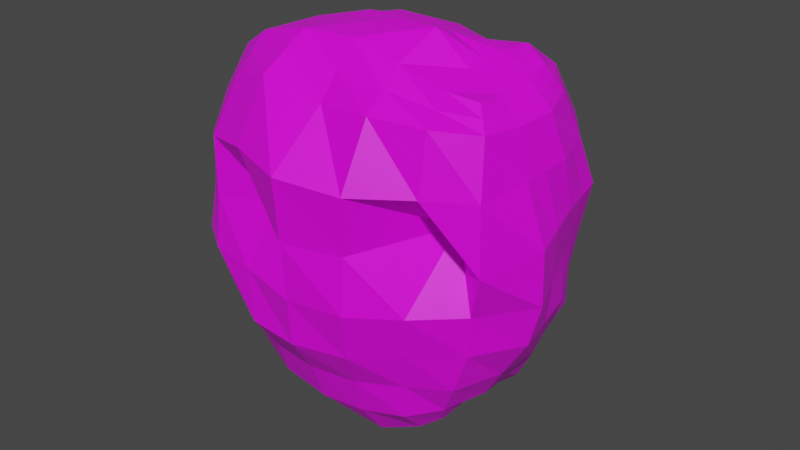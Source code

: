 # Source: CaveHead.blend  (saved by Blender 3.5.10; exported with 4.5.12 LTS)
import bpy
from mathutils import Matrix  # noqa: F401  (used for matrix-valued properties, if any)

bpy.ops.wm.read_factory_settings(use_empty=True)
scene = bpy.context.scene
scene.name = 'Scene'

# ---- collections
col_collection = bpy.data.collections.new('Collection'); scene.collection.children.link(col_collection)

# ---- images (referenced by path relative to the original .blend; pixels are not part of the script)
import os
ASSET_DIR = os.environ.get("B2B_ASSET_DIR", "")  # directory of the original .blend (textures are referenced by path, not embedded)
HERE = os.path.dirname(os.path.abspath(__file__))  # packed textures are extracted next to this script under _unpacked/

def load_image(name, relpath, width, height, colorspace="sRGB"):
    """Load a texture the original file referenced (path relative to the .blend, or extracted next to this script)."""
    p = next((c for c in (os.path.join(HERE, relpath), os.path.join(ASSET_DIR, relpath)) if relpath and os.path.exists(c)), "")
    if p:
        img = bpy.data.images.load(p, check_existing=True)
        img.name = name
    else:  # same state as the original file: an image datablock whose file is absent (Cycles renders it pink)
        img = bpy.data.images.new(name, width, height)
        img.source = "FILE"
        img.filepath = "//" + (relpath or name)
    img.colorspace_settings.name = colorspace
    return img
img_dungeons_2_texture_01_a_png = load_image('Dungeons_2_Texture_01_A.png', 'Dungeons_2_Texture_01_A.png', 1024, 1024, 'sRGB')

# ---- materials (node trees are filled in below, after node groups)
mat_material = bpy.data.materials.new('Material')
mat_material.alpha_threshold = 0.0
mat_material.use_transparent_shadow = False
mat_material.roughness = 0.5
mat_material.line_color = (0.0, 0.0, 0.0, 1.0)

# ---- material node trees
mat_material.use_nodes = True; mat_material.node_tree.nodes.clear()
_N = mat_material.node_tree.nodes; _L = mat_material.node_tree.links
n0 = _N.new('ShaderNodeOutputMaterial'); n0.name = 'Material Output'; n0.location = (300, 300)
n1 = _N.new('ShaderNodeBsdfPrincipled'); n1.name = 'Principled BSDF'; n1.location = (10, 300)
n1.distribution = 'GGX'
n1.subsurface_method = 'RANDOM_WALK_SKIN'
n1.inputs[3].default_value = 1.45
n1.inputs[27].default_value = (0.0, 0.0, 0.0, 1.0)
n1.inputs[28].default_value = 1.0
n2 = _N.new('ShaderNodeTexImage'); n2.name = 'Image Texture'; n2.location = (-346, 111)
n2.image = img_dungeons_2_texture_01_a_png
_L.new(n1.outputs[0], n0.inputs[0])
_L.new(n2.outputs[0], n1.inputs[0])
n0.is_active_output = True

# ---- world
world_world = bpy.data.worlds.new('World'); scene.world = world_world
world_world.use_nodes = True; world_world.node_tree.nodes.clear()
_N = world_world.node_tree.nodes; _L = world_world.node_tree.links
n0 = _N.new('ShaderNodeOutputWorld'); n0.name = 'World Output'; n0.location = (300, 300)
n1 = _N.new('ShaderNodeBackground'); n1.name = 'Background'; n1.location = (10, 300)
n1.inputs[0].default_value = (0.05088, 0.05088, 0.05088, 1.0)
_L.new(n1.outputs[0], n0.inputs[0])
n0.is_active_output = True
world_world.color = (0.05088, 0.05088, 0.05088)
world_world.use_sun_shadow = False
world_world.sun_shadow_jitter_overblur = 0.0

# ---- meshes
me_cube = bpy.data.meshes.new('Cube')
me_cube.from_pydata([(0.5195, 0.3732, 0.5782), (0.3743, 0.5941, -0.7646), (0.5448, -0.04358, 0.5603), (0.3171, 0.09908, -0.8882), (-0.7285, 0.3514, 0.2716), (-0.6445, 0.4073, -0.6062), (-0.698, 0.1537, 0.3033), (-0.6161, 0.1954, -0.614), (-0.6463, 0.3531, -0.625), (0.5344, 0.2457, 0.5645), (-0.7103, 0.2815, 0.2879), (0.4094, 0.4785, -0.8375), (-0.638, 0.2716, -0.6255), (0.5342, 0.08431, 0.5504), (-0.6979, 0.1922, 0.2986), (0.338, 0.2712, -0.8542), (0.06452, 0.6444, -0.8369), (0.2378, -0.09183, 0.639), (0.06913, 0.00654, -1.004), (0.2333, 0.4652, 0.5715), (0.03975, 0.4735, -0.9953), (0.2255, 0.2974, 0.6447), (0.02953, 0.2773, -1.058), (0.2348, 0.1139, 0.7166), (-0.541, 0.4837, -0.6964), (-0.6351, 0.03642, 0.5002), (-0.5507, 0.4025, -0.745), (-0.5439, 0.2858, -0.7505), (-0.5219, 0.1425, -0.7028), (-0.4987, 0.466, 0.4479), (-0.4958, 0.3347, 0.5139), (-0.545, 0.1703, 0.5279), (0.5838, 0.5929, -0.1292), (-0.721, 0.06994, -0.1934), (0.5661, -0.0891, -0.2296), (-0.7531, 0.3992, -0.1894), (0.6404, 0.3876, -0.1403), (-0.7343, 0.2867, -0.1947), (-0.723, 0.1648, -0.1936), (0.7295, 0.1178, -0.2168), (0.2405, 0.9104, -0.1324), (0.2125, -0.3752, -0.2302), (-0.5766, 0.692, -0.168), (-0.6234, -0.2324, -0.1965), (-0.7344, 0.05334, 0.1025), (0.6124, 0.4944, 0.2886), (0.6479, -0.1673, 0.2666), (-0.7678, 0.3803, 0.05836), (0.6831, 0.2829, 0.2904), (-0.7469, 0.2708, 0.04556), (-0.7273, 0.1459, 0.06978), (0.6805, 0.05307, 0.2849), (0.3014, 0.8092, 0.3224), (0.2664, -0.4216, 0.2705), (-0.5688, 0.6433, 0.182), (-0.6347, -0.1726, 0.1952), (0.5086, 0.6589, -0.5319), (0.4491, -0.02469, -0.6309), (-0.69, 0.4044, -0.4777), (0.5585, 0.4234, -0.5419), (-0.6779, 0.3025, -0.4574), (-0.6731, 0.2076, -0.4545), (0.5436, 0.1585, -0.6061), (0.1599, 0.8952, -0.5459), (0.1166, -0.2059, -0.6374), (-0.5402, 0.6226, -0.4938), (-0.559, -0.1096, -0.5501), (-0.6685, 0.1122, -0.4769), (-0.3554, 0.04842, -0.9462), (-0.1741, 0.5112, 0.5644), (-0.1801, 0.3402, 0.6397), (-0.1913, 0.1299, 0.6689), (-0.3202, 0.5728, -0.7859), (-0.2235, -0.06331, 0.6661), (-0.3306, 0.4369, -0.9133), (-0.328, 0.2486, -0.9726), (-0.2815, -0.3574, -0.217), (-0.2362, 0.866, -0.1538), (-0.2636, -0.3804, 0.2933), (-0.1929, 0.795, 0.2564), (-0.264, 0.7633, -0.5244), (-0.2718, -0.2387, -0.6112), (-0.1642, 0.03777, -1.0), (0.04082, 0.5085, 0.5967), (0.04656, 0.3225, 0.6646), (0.05141, 0.1345, 0.7081), (-0.01066, 0.9262, -0.1444), (0.05663, 0.8405, 0.2929), (-0.06642, 0.8327, -0.5306), (-0.1405, 0.6286, -0.838), (0.01524, -0.0724, 0.6816), (-0.1397, 0.4298, -0.9678), (-0.1682, 0.2672, -1.037), (-0.02477, -0.4086, -0.2348), (0.01327, -0.4875, 0.2945), (-0.07555, -0.246, -0.6304), (-0.7047, 0.09993, 0.2216), (0.5716, 0.4224, 0.4761), (0.6223, -0.1224, 0.4889), (-0.7583, 0.3686, 0.1554), (0.6352, 0.25, 0.4664), (-0.7387, 0.2693, 0.1393), (-0.7114, 0.1652, 0.1769), (0.6381, 0.05544, 0.4698), (0.2622, 0.6357, 0.483), (0.2799, -0.3035, 0.5248), (-0.5982, 0.5693, 0.3358), (-0.6258, -0.08859, 0.3613), (-0.2521, -0.2484, 0.5338), (-0.1835, 0.6989, 0.4292), (0.03391, -0.2576, 0.4959), (0.0555, 0.6855, 0.4856), (0.2289, 0.05291, -0.9479), (0.4048, 0.4356, 0.6143), (0.3892, 0.2727, 0.6267), (0.3922, 0.09978, 0.6033), (0.2616, 0.6379, -0.8008), (0.4227, -0.07189, 0.5784), (0.2604, 0.493, -0.9628), (0.2071, 0.2814, -0.9633), (0.3904, -0.2421, -0.2345), (0.4236, 0.7705, -0.1187), (0.4743, -0.2787, 0.272), (0.4824, 0.6669, 0.304), (0.3496, 0.7883, -0.5211), (0.2927, -0.1227, -0.6293), (0.4947, -0.2586, 0.5179), (0.4456, 0.5634, 0.5126), (-0.6105, 0.4403, -0.6454), (-0.6846, 0.103, 0.3917), (-0.6123, 0.3743, -0.6824), (-0.6066, 0.2793, -0.6853), (-0.5838, 0.1732, -0.6483), (-0.6646, 0.4021, 0.3394), (-0.645, 0.3075, 0.3899), (-0.6647, 0.1841, 0.4017), (-0.7256, 0.5305, -0.1708), (-0.6981, -0.08984, -0.1889), (-0.7259, 0.5058, 0.1051), (-0.7156, -0.05788, 0.1399), (-0.6327, 0.009459, -0.51), (-0.6591, 0.5027, -0.466), (-0.7154, 0.475, 0.2155), (-0.6976, 0.004735, 0.2869), (-0.4443, 0.5314, -0.7442), (-0.4734, -0.01981, 0.5982), (-0.462, 0.4392, -0.8145), (-0.4423, 0.2569, -0.8505), (-0.4921, -0.3208, -0.2041), (-0.5031, -0.2851, 0.245), (-0.4414, -0.1841, -0.5798), (-0.4398, 0.1099, -0.7937), (-0.3713, 0.4986, 0.5168), (-0.3944, 0.3556, 0.5905), (-0.4064, 0.2003, 0.6151), (-0.4263, 0.7831, -0.1641), (-0.416, 0.7417, 0.2371), (-0.4189, 0.6878, -0.5102), (-0.3932, 0.6469, 0.369), (-0.4801, -0.1718, 0.4547), (-0.7202, 0.08167, -0.3535), (0.5346, 0.6208, -0.3257), (0.5342, -0.04817, -0.4281), (-0.7334, 0.4025, -0.3347), (0.6404, 0.4062, -0.3487), (-0.7094, 0.2962, -0.325), (-0.7122, 0.1957, -0.3346), (0.6701, 0.1343, -0.4111), (0.2013, 0.9222, -0.3328), (0.1664, -0.3069, -0.4583), (-0.5569, 0.6711, -0.3455), (-0.5939, -0.182, -0.3937), (-0.2516, 0.8346, -0.3517), (-0.2664, -0.357, -0.4436), (-0.05448, -0.3696, -0.4541), (-0.04676, 0.9242, -0.3466), (0.3887, 0.8071, -0.327), (0.3466, -0.1809, -0.4379), (-0.6841, -0.04669, -0.3707), (-0.6881, 0.5212, -0.3281), (-0.4257, 0.7528, -0.3541), (-0.4559, -0.2667, -0.4101), (0.4159, 0.626, -0.6576), (0.3681, 0.03241, -0.788), (-0.6626, 0.4101, -0.5554), (0.4838, 0.4553, -0.7024), (-0.6651, 0.3378, -0.5601), (-0.6487, 0.2407, -0.5548), (0.4453, 0.2023, -0.7615), (0.1069, 0.7865, -0.7043), (0.08013, -0.1358, -0.8252), (-0.5405, 0.5561, -0.6184), (-0.5453, -0.0119, -0.6544), (-0.6272, 0.1492, -0.5636), (-0.3014, -0.1589, -0.786), (-0.3101, 0.684, -0.6943), (-0.0921, -0.1662, -0.8172), (-0.1026, 0.7332, -0.6919), (0.2569, -0.07834, -0.8104), (0.292, 0.7224, -0.6689), (-0.6285, 0.4748, -0.5658), (-0.5947, 0.07483, -0.5961), (-0.4361, 0.6005, -0.6593), (-0.4737, -0.1058, -0.734), (0.6415, 0.5661, 0.08626), (0.6431, -0.1481, -0.02222), (-0.763, 0.3917, -0.06026), (0.6857, 0.3344, 0.0724), (-0.7479, 0.2775, -0.06568), (-0.7282, 0.1491, -0.05721), (0.7414, 0.08921, 0.02749), (0.2889, 0.8842, 0.0863), (0.2262, -0.376, 0.01731), (-0.5671, 0.6856, 0.01007), (-0.615, -0.1987, 0.0005171), (-0.7238, 0.06599, -0.04157), (-0.2238, 0.8858, 0.05648), (-0.1705, -0.2975, 0.07525), (-0.008151, -0.4448, 0.02095), (0.03001, 0.9233, 0.07777), (0.4828, 0.7426, 0.09522), (0.4507, -0.01545, 0.07176), (-0.6974, -0.07672, -0.007793), (-0.7227, 0.525, -0.02915), (-0.4461, 0.7985, 0.03175), (-0.4832, -0.3021, 0.01112), (-0.7015, 0.2384, 0.292), (0.3737, 0.3748, -0.8458), (-0.6422, 0.3124, -0.6253), (0.5343, 0.165, 0.5575), (0.2302, 0.2056, 0.6807), (0.03464, 0.3754, -1.027), (-0.5473, 0.3442, -0.7478), (-0.5086, 0.2595, 0.5295), (0.685, 0.2527, -0.1785), (-0.7301, 0.2309, -0.1945), (0.6818, 0.168, 0.2876), (-0.7343, 0.2149, 0.05554), (-0.6755, 0.2551, -0.4559), (0.5694, 0.2946, -0.5857), (-0.1834, 0.2476, 0.6695), (-0.3293, 0.3428, -0.943), (0.04899, 0.2285, 0.6864), (-0.1539, 0.3485, -1.002), (0.6366, 0.1527, 0.4681), (-0.7253, 0.2193, 0.15), (0.3907, 0.1862, 0.615), (0.2338, 0.3872, -0.963), (-0.6095, 0.3268, -0.6839), (-0.651, 0.2503, 0.4), (-0.4522, 0.3481, -0.8325), (-0.3943, 0.2774, 0.6077), (-0.7103, 0.246, -0.3298), (0.6553, 0.2702, -0.3799), (0.4645, 0.3288, -0.732), (-0.6569, 0.2892, -0.5575), (-0.7352, 0.2184, -0.06525), (0.7136, 0.2118, 0.04994), (-0.7244, 0.3223, 0.2803), (0.3919, 0.5363, -0.801), (-0.6441, 0.3815, -0.6198), (0.527, 0.3094, 0.5713), (0.2294, 0.3813, 0.6081), (0.05213, 0.5589, -0.9161), (-0.5458, 0.4431, -0.7207), (-0.4954, 0.4021, 0.4821), (0.6121, 0.4902, -0.1347), (-0.7454, 0.3418, -0.1933), (0.6478, 0.3886, 0.2895), (-0.7607, 0.325, 0.04631), (-0.6839, 0.3534, -0.4677), (0.5371, 0.5364, -0.5294), (-0.1877, 0.4333, 0.6273), (-0.3254, 0.5049, -0.8496), (0.04369, 0.4155, 0.6306), (-0.1401, 0.5292, -0.9029), (0.6034, 0.3362, 0.4712), (-0.7542, 0.3174, 0.1415), (0.397, 0.3541, 0.6205), (0.261, 0.5654, -0.8818), (-0.611, 0.4069, -0.6667), (-0.6487, 0.358, 0.3706), (-0.4532, 0.4853, -0.7793), (-0.3966, 0.4229, 0.5388), (-0.7221, 0.3492, -0.3299), (0.5875, 0.5135, -0.3372), (0.4498, 0.5407, -0.68), (-0.6639, 0.379, -0.5625), (-0.7559, 0.3337, -0.06853), (0.6636, 0.4502, 0.07933), (-0.5529, 0.1578, -0.6756), (-0.5961, 0.4343, 0.3899), (-0.5798, 0.3193, 0.4477), (-0.6242, 0.1777, 0.4605), (-0.6775, 0.6072, -0.1643), (-0.6602, 0.5713, 0.1374), (-0.6245, 0.561, -0.4837), (-0.6675, 0.5269, 0.2666), (-0.5753, 0.4616, -0.6737), (-0.6631, 0.06544, 0.4498), (-0.5815, 0.3884, -0.7137), (-0.5752, 0.2825, -0.7179), (-0.6607, -0.1611, -0.1927), (-0.6752, -0.1152, 0.1676), (-0.5959, -0.05008, -0.53), (-0.6617, -0.04193, 0.3241), (-0.639, -0.1143, -0.3822), (-0.6453, 0.591, -0.3354), (-0.57, 0.03147, -0.6252), (-0.5939, 0.5147, -0.5879), (-0.6562, -0.1377, -0.003638), (-0.6601, 0.6002, -0.01125), (-0.5922, 0.2523, 0.4608), (-0.5784, 0.3355, -0.7158), (-0.5822, 0.3801, 0.4233), (-0.5784, 0.425, -0.6937), (-0.7019, 0.1318, 0.2683), (0.5456, 0.3978, 0.5271), (0.5835, -0.08301, 0.5246), (-0.741, 0.3588, 0.2263), (0.5848, 0.2478, 0.5154), (-0.7275, 0.272, 0.2186), (-0.7058, 0.1797, 0.2431), (0.5861, 0.06987, 0.5101), (0.2478, 0.5504, 0.5272), (0.2588, -0.1977, 0.5819), (-0.5266, 0.5241, 0.3998), (-0.6304, -0.02608, 0.4308), (-0.2378, -0.1558, 0.5999), (-0.1714, 0.5969, 0.5025), (0.02458, -0.165, 0.5887), (0.04816, 0.597, 0.5411), (0.4587, -0.1652, 0.5482), (0.4252, 0.4995, 0.5634), (-0.6903, 0.4404, 0.2908), (-0.6943, 0.0496, 0.3432), (-0.3737, 0.5753, 0.467), (-0.4767, -0.0958, 0.5264), (0.5855, 0.1589, 0.5128), (-0.715, 0.2271, 0.2262), (0.5652, 0.3228, 0.5213), (-0.7418, 0.3168, 0.22), (-0.6624, 0.01176, 0.387), (-0.6341, 0.4842, 0.3442), (-0.63, 0.4232, -0.6241), (-0.6939, 0.1342, 0.3398), (-0.6293, 0.3637, -0.6537), (-0.6223, 0.2754, -0.6554), (-0.7117, -0.01334, -0.1926), (-0.725, -0.002269, 0.1212), (-0.6506, 0.06083, -0.4934), (-0.7011, 0.05233, 0.2543), (-0.6, 0.1843, -0.6312), (-0.7086, 0.3734, 0.3002), (-0.6859, 0.2937, 0.3387), (-0.6863, 0.1913, 0.3495), (-0.7433, 0.4616, -0.1852), (-0.7589, 0.4429, 0.0793), (-0.6795, 0.4532, -0.4635), (-0.7441, 0.4223, 0.1786), (-0.7159, 0.4588, -0.3387), (-0.7022, 0.01749, -0.3621), (-0.6498, 0.4418, -0.5574), (-0.6109, 0.112, -0.5799), (-0.7695, 0.4549, -0.04023), (-0.7109, -0.01132, -0.01939), (-0.6258, 0.3196, -0.6546), (-0.6831, 0.2446, 0.3464), (-0.6276, 0.3942, -0.6432), (-0.6966, 0.3382, 0.3256), (-0.7242, 0.3985, 0.2512), (-0.6982, 0.09255, 0.3021)], [], [(355, 14, 6, 345), (371, 345, 6, 316), (341, 258, 4, 319), (119, 15, 3, 112), (323, 13, 2, 318), (333, 113, 0, 317), (340, 261, 9, 320), (279, 259, 11, 118), (339, 226, 10, 321), (369, 258, 10, 354), (316, 6, 14, 322), (338, 229, 13, 323), (247, 227, 15, 119), (367, 226, 14, 355), (246, 230, 23, 115), (243, 231, 22, 92), (278, 262, 21, 114), (275, 263, 20, 91), (331, 83, 19, 324), (92, 22, 18, 82), (332, 117, 17, 325), (115, 23, 17, 117), (301, 27, 28, 290), (343, 291, 29, 326), (315, 264, 26, 300), (313, 232, 27, 301), (251, 233, 31, 154), (283, 265, 30, 153), (337, 145, 25, 327), (154, 31, 25, 145), (181, 148, 43, 171), (307, 294, 42, 170), (177, 120, 41, 169), (175, 86, 40, 168), (253, 234, 39, 167), (160, 33, 38, 166), (252, 235, 37, 165), (285, 266, 36, 164), (176, 121, 32, 161), (167, 39, 34, 162), (284, 267, 35, 163), (361, 348, 33, 160), (225, 149, 55, 214), (311, 295, 54, 213), (221, 122, 53, 212), (219, 87, 52, 211), (257, 236, 51, 210), (215, 44, 50, 209), (256, 237, 49, 208), (289, 268, 48, 207), (220, 123, 45, 204), (210, 51, 46, 205), (288, 269, 47, 206), (365, 349, 44, 215), (363, 350, 67, 193), (287, 270, 58, 184), (188, 62, 57, 183), (199, 124, 56, 182), (286, 271, 59, 185), (255, 238, 60, 186), (193, 67, 61, 187), (254, 239, 62, 188), (197, 88, 63, 189), (198, 125, 64, 190), (309, 296, 65, 191), (203, 150, 66, 192), (196, 95, 81, 194), (202, 157, 80, 195), (224, 156, 79, 216), (218, 94, 78, 217), (180, 155, 77, 172), (174, 93, 76, 173), (85, 71, 73, 90), (330, 90, 73, 328), (274, 272, 70, 84), (242, 240, 71, 85), (147, 75, 68, 151), (336, 152, 69, 329), (282, 273, 74, 146), (250, 241, 75, 147), (230, 242, 85, 23), (262, 274, 84, 21), (325, 17, 90, 330), (23, 85, 90, 17), (169, 41, 93, 174), (212, 53, 94, 218), (190, 64, 95, 196), (195, 80, 88, 197), (216, 79, 87, 219), (172, 77, 86, 175), (75, 92, 82, 68), (329, 69, 83, 331), (273, 275, 91, 74), (241, 243, 92, 75), (79, 109, 111, 87), (53, 105, 110, 94), (156, 158, 109, 79), (94, 110, 108, 78), (149, 159, 107, 55), (295, 297, 106, 54), (122, 126, 105, 53), (87, 111, 104, 52), (236, 244, 103, 51), (44, 96, 102, 50), (237, 245, 101, 49), (268, 276, 100, 48), (123, 127, 97, 45), (51, 103, 98, 46), (269, 277, 99, 47), (349, 351, 96, 44), (52, 104, 127, 123), (46, 98, 126, 122), (183, 57, 125, 198), (189, 63, 124, 199), (211, 52, 123, 220), (205, 46, 122, 221), (168, 40, 121, 176), (162, 34, 120, 177), (13, 115, 117, 2), (318, 2, 117, 332), (261, 278, 114, 9), (229, 246, 115, 13), (231, 247, 119, 22), (263, 279, 118, 20), (324, 19, 113, 333), (22, 119, 112, 18), (303, 305, 143, 139), (357, 359, 142, 138), (362, 358, 141, 200), (308, 304, 140, 201), (310, 303, 139, 222), (364, 357, 138, 223), (306, 302, 137, 178), (360, 356, 136, 179), (366, 248, 131, 347), (368, 280, 130, 346), (370, 353, 133, 334), (347, 131, 132, 352), (312, 249, 135, 293), (314, 281, 134, 292), (342, 299, 129, 335), (293, 135, 129, 299), (78, 108, 159, 149), (54, 106, 158, 156), (232, 250, 147, 27), (264, 282, 146, 26), (326, 29, 152, 336), (27, 147, 151, 28), (170, 42, 155, 180), (213, 54, 156, 224), (191, 65, 157, 202), (194, 81, 150, 203), (217, 78, 149, 225), (173, 76, 148, 181), (71, 154, 145, 73), (328, 73, 145, 337), (272, 283, 153, 70), (240, 251, 154, 71), (81, 173, 181, 150), (65, 170, 180, 157), (358, 360, 179, 141), (304, 306, 178, 140), (57, 162, 177, 125), (63, 168, 176, 124), (80, 172, 175, 88), (64, 169, 174, 95), (95, 174, 173, 81), (157, 180, 172, 80), (350, 361, 160, 67), (270, 284, 163, 58), (62, 167, 162, 57), (124, 176, 161, 56), (271, 285, 164, 59), (238, 252, 165, 60), (67, 160, 166, 61), (239, 253, 167, 62), (88, 175, 168, 63), (125, 177, 169, 64), (296, 307, 170, 65), (150, 181, 171, 66), (68, 194, 203, 151), (24, 191, 202, 144), (290, 308, 201, 132), (344, 362, 200, 128), (16, 189, 199, 116), (3, 183, 198, 112), (72, 195, 197, 89), (18, 190, 196, 82), (144, 202, 195, 72), (82, 196, 194, 68), (151, 203, 192, 28), (298, 309, 191, 24), (112, 198, 190, 18), (89, 197, 189, 16), (227, 254, 188, 15), (7, 193, 187, 12), (228, 255, 186, 8), (259, 286, 185, 11), (116, 199, 182, 1), (15, 188, 183, 3), (260, 287, 184, 5), (352, 363, 193, 7), (76, 217, 225, 148), (42, 213, 224, 155), (356, 364, 223, 136), (302, 310, 222, 137), (34, 205, 221, 120), (40, 211, 220, 121), (77, 216, 219, 86), (41, 212, 218, 93), (93, 218, 217, 76), (155, 224, 216, 77), (348, 365, 215, 33), (267, 288, 206, 35), (39, 210, 205, 34), (121, 220, 204, 32), (266, 289, 207, 36), (235, 256, 208, 37), (33, 215, 209, 38), (234, 257, 210, 39), (86, 219, 211, 40), (120, 221, 212, 41), (294, 311, 213, 42), (148, 225, 214, 43), (36, 207, 257, 234), (38, 209, 256, 235), (12, 187, 255, 228), (11, 185, 254, 227), (59, 164, 253, 239), (61, 166, 252, 238), (70, 153, 251, 240), (26, 146, 250, 232), (292, 134, 249, 312), (346, 130, 248, 366), (20, 118, 247, 231), (9, 114, 246, 229), (50, 102, 245, 237), (48, 100, 244, 236), (74, 91, 243, 241), (21, 84, 242, 230), (146, 74, 241, 250), (84, 70, 240, 242), (185, 59, 239, 254), (187, 61, 238, 255), (209, 50, 237, 256), (207, 48, 236, 257), (166, 38, 235, 252), (164, 36, 234, 253), (153, 30, 233, 251), (300, 26, 232, 313), (91, 20, 231, 243), (114, 21, 230, 246), (354, 10, 226, 367), (118, 11, 227, 247), (320, 9, 229, 338), (322, 14, 226, 339), (32, 204, 289, 266), (37, 208, 288, 267), (8, 186, 287, 260), (1, 182, 286, 259), (56, 161, 285, 271), (60, 165, 284, 270), (69, 152, 283, 272), (24, 144, 282, 264), (291, 133, 281, 314), (344, 128, 280, 368), (16, 116, 279, 263), (0, 113, 278, 261), (49, 101, 277, 269), (45, 97, 276, 268), (72, 89, 275, 273), (19, 83, 274, 262), (144, 72, 273, 282), (83, 69, 272, 274), (182, 56, 271, 286), (186, 60, 270, 287), (208, 49, 269, 288), (204, 45, 268, 289), (165, 37, 267, 284), (161, 32, 266, 285), (152, 29, 265, 283), (298, 24, 264, 315), (89, 16, 263, 275), (113, 19, 262, 278), (353, 4, 258, 369), (116, 1, 259, 279), (317, 0, 261, 340), (321, 10, 258, 341), (128, 298, 315, 280), (29, 291, 314, 265), (130, 300, 313, 248), (30, 292, 312, 233), (136, 223, 311, 294), (43, 214, 310, 302), (128, 200, 309, 298), (28, 192, 308, 290), (141, 179, 307, 296), (66, 171, 306, 304), (31, 293, 299, 25), (327, 25, 299, 342), (265, 314, 292, 30), (233, 312, 293, 31), (171, 43, 302, 306), (214, 55, 303, 310), (192, 66, 304, 308), (55, 107, 305, 303), (138, 142, 297, 295), (200, 141, 296, 309), (223, 138, 295, 311), (179, 136, 294, 307), (248, 313, 301, 131), (280, 315, 300, 130), (334, 133, 291, 343), (131, 301, 290, 132), (142, 334, 343, 297), (107, 327, 342, 305), (101, 321, 341, 277), (97, 317, 340, 276), (102, 322, 339, 245), (100, 320, 338, 244), (108, 328, 337, 159), (106, 326, 336, 158), (305, 342, 335, 143), (359, 370, 334, 142), (104, 324, 333, 127), (98, 318, 332, 126), (109, 329, 331, 111), (105, 325, 330, 110), (158, 336, 329, 109), (110, 330, 328, 108), (159, 337, 327, 107), (297, 343, 326, 106), (126, 332, 325, 105), (111, 331, 324, 104), (244, 338, 323, 103), (96, 316, 322, 102), (245, 339, 321, 101), (276, 340, 320, 100), (127, 333, 317, 97), (103, 323, 318, 98), (277, 341, 319, 99), (351, 371, 316, 96), (143, 335, 371, 351), (99, 319, 370, 359), (133, 353, 369, 281), (5, 344, 368, 260), (134, 354, 367, 249), (8, 346, 366, 228), (137, 222, 365, 348), (35, 206, 364, 356), (132, 201, 363, 352), (5, 184, 362, 344), (140, 178, 361, 350), (58, 163, 360, 358), (12, 347, 352, 7), (319, 4, 353, 370), (260, 368, 346, 8), (228, 366, 347, 12), (163, 35, 356, 360), (206, 47, 357, 364), (184, 58, 358, 362), (47, 99, 359, 357), (139, 143, 351, 349), (201, 140, 350, 363), (222, 139, 349, 365), (178, 137, 348, 361), (249, 367, 355, 135), (281, 369, 354, 134), (335, 129, 345, 371), (135, 355, 345, 129)])
_uv = me_cube.uv_layers.new(name='UVMap')
_uv.uv.foreach_set('vector', [0.8947, 0.09349, 0.8967, 0.09349, 0.8967, 0.1013, 0.8947, 0.1013, 0.8646, 0.1296, 0.8664, 0.1296, 0.8664, 0.1316, 0.8646, 0.1316, 0.8646, 0.03681, 0.8664, 0.03681, 0.8664, 0.04078, 0.8646, 0.04078, 0.8323, 0.09349, 0.8361, 0.09349, 0.8361, 0.1013, 0.8323, 0.1013, 0.8646, 0.09349, 0.8664, 0.09349, 0.8664, 0.1013, 0.8646, 0.1013, 0.8646, 0.06719, 0.8664, 0.06719, 0.8664, 0.07104, 0.8646, 0.07104, 0.8646, 0.075, 0.8664, 0.075, 0.8664, 0.07897, 0.8646, 0.07897, 0.8323, 0.075, 0.8361, 0.075, 0.8361, 0.07897, 0.8323, 0.07897, 0.8646, 0.02558, 0.8664, 0.02558, 0.8664, 0.03285, 0.8646, 0.03285, 0.8947, 0.075, 0.8967, 0.075, 0.8967, 0.07897, 0.8947, 0.07897, 0.8646, 0.01052, 0.8664, 0.01052, 0.8664, 0.01832, 0.8646, 0.01832, 0.8646, 0.08623, 0.8664, 0.08623, 0.8664, 0.09349, 0.8646, 0.09349, 0.8323, 0.08623, 0.8361, 0.08623, 0.8361, 0.09349, 0.8323, 0.09349, 0.8947, 0.08623, 0.8967, 0.08623, 0.8967, 0.09349, 0.8947, 0.09349, 0.8372, 0.1009, 0.8402, 0.1009, 0.8402, 0.1065, 0.8372, 0.1065, 0.8558, 0.09088, 0.8595, 0.09088, 0.8595, 0.09814, 0.8558, 0.09814, 0.8372, 0.09219, 0.8402, 0.09219, 0.8402, 0.09526, 0.8372, 0.09526, 0.8558, 0.07965, 0.8595, 0.07965, 0.8595, 0.08362, 0.8558, 0.08362, 0.8646, 0.05965, 0.8664, 0.05965, 0.8664, 0.06335, 0.8646, 0.06335, 0.8558, 0.09814, 0.8595, 0.09814, 0.8595, 0.1059, 0.8558, 0.1059, 0.8328, 0.1155, 0.8342, 0.1155, 0.8342, 0.1185, 0.8328, 0.1185, 0.8372, 0.1065, 0.8402, 0.1065, 0.8402, 0.1125, 0.8372, 0.1125, 0.8427, 0.09814, 0.8447, 0.09814, 0.8447, 0.1059, 0.8427, 0.1059, 0.8646, 0.0466, 0.8664, 0.0466, 0.8664, 0.04854, 0.8646, 0.04854, 0.8427, 0.07965, 0.8447, 0.07965, 0.8447, 0.08362, 0.8427, 0.08362, 0.8427, 0.09088, 0.8447, 0.09088, 0.8447, 0.09814, 0.8427, 0.09814, 0.8487, 0.1009, 0.8516, 0.1009, 0.8516, 0.1065, 0.8487, 0.1065, 0.8487, 0.09219, 0.8516, 0.09219, 0.8516, 0.09526, 0.8487, 0.09526, 0.8646, 0.1201, 0.8664, 0.1201, 0.8664, 0.1238, 0.8646, 0.1238, 0.8487, 0.1065, 0.8516, 0.1065, 0.8516, 0.1125, 0.8487, 0.1125, 0.8475, 0.1201, 0.8513, 0.1201, 0.8513, 0.1238, 0.8475, 0.1238, 0.8475, 0.0466, 0.8513, 0.0466, 0.8513, 0.04854, 0.8475, 0.04854, 0.8475, 0.1051, 0.8513, 0.1051, 0.8513, 0.109, 0.8475, 0.109, 0.8475, 0.05965, 0.8513, 0.05965, 0.8513, 0.06335, 0.8475, 0.06335, 0.8475, 0.08623, 0.8513, 0.08623, 0.8513, 0.09349, 0.8475, 0.09349, 0.8475, 0.01052, 0.8513, 0.01052, 0.8513, 0.01832, 0.8475, 0.01832, 0.8475, 0.02558, 0.8513, 0.02558, 0.8513, 0.03285, 0.8475, 0.03285, 0.8475, 0.075, 0.8513, 0.075, 0.8513, 0.07897, 0.8475, 0.07897, 0.8475, 0.06719, 0.8513, 0.06719, 0.8513, 0.07104, 0.8475, 0.07104, 0.8475, 0.09349, 0.8513, 0.09349, 0.8513, 0.1013, 0.8475, 0.1013, 0.8475, 0.03681, 0.8513, 0.03681, 0.8513, 0.04078, 0.8475, 0.04078, 0.8475, 0.1296, 0.8513, 0.1296, 0.8513, 0.1316, 0.8475, 0.1316, 0.8551, 0.1201, 0.8588, 0.1201, 0.8588, 0.1238, 0.8551, 0.1238, 0.8551, 0.0466, 0.8588, 0.0466, 0.8588, 0.04854, 0.8551, 0.04854, 0.01285, 0.01211, 0.01381, 0.01211, 0.01381, 0.01309, 0.01285, 0.01309, 0.8551, 0.05965, 0.8588, 0.05965, 0.8588, 0.06335, 0.8551, 0.06335, 0.8551, 0.08623, 0.8588, 0.08623, 0.8588, 0.09349, 0.8551, 0.09349, 0.8551, 0.01052, 0.8588, 0.01052, 0.8588, 0.01832, 0.8551, 0.01832, 0.8551, 0.02558, 0.8588, 0.02558, 0.8588, 0.03285, 0.8551, 0.03285, 0.8551, 0.075, 0.8588, 0.075, 0.8588, 0.07897, 0.8551, 0.07897, 0.8551, 0.06719, 0.8588, 0.06719, 0.8588, 0.07104, 0.8551, 0.07104, 0.8551, 0.09349, 0.8588, 0.09349, 0.8588, 0.1013, 0.8551, 0.1013, 0.8551, 0.03681, 0.8588, 0.03681, 0.8588, 0.04078, 0.8551, 0.04078, 0.8551, 0.1296, 0.8588, 0.1296, 0.8588, 0.1316, 0.8551, 0.1316, 0.8399, 0.1296, 0.8437, 0.1296, 0.8437, 0.1316, 0.8399, 0.1316, 0.8399, 0.03681, 0.8437, 0.03681, 0.8437, 0.04078, 0.8399, 0.04078, 0.8399, 0.09349, 0.8437, 0.09349, 0.8437, 0.1013, 0.8399, 0.1013, 0.8399, 0.06719, 0.8437, 0.06719, 0.8437, 0.07104, 0.8399, 0.07104, 0.8399, 0.075, 0.8437, 0.075, 0.8437, 0.07897, 0.8399, 0.07897, 0.8399, 0.02558, 0.8437, 0.02558, 0.8437, 0.03285, 0.8399, 0.03285, 0.8399, 0.01052, 0.8437, 0.01052, 0.8437, 0.01832, 0.8399, 0.01832, 0.8399, 0.08623, 0.8437, 0.08623, 0.8437, 0.09349, 0.8399, 0.09349, 0.8399, 0.05965, 0.8437, 0.05965, 0.8437, 0.06335, 0.8399, 0.06335, 0.252, 0.1866, 0.252, 0.1866, 0.252, 0.1867, 0.252, 0.1867, 0.8399, 0.0466, 0.8437, 0.0466, 0.8437, 0.04854, 0.8399, 0.04854, 0.8399, 0.1201, 0.8437, 0.1201, 0.8437, 0.1238, 0.8399, 0.1238, 0.2514, 0.1806, 0.2514, 0.1806, 0.2514, 0.1806, 0.2514, 0.1806, 0.8399, 0.05225, 0.8437, 0.05225, 0.8437, 0.05595, 0.8399, 0.05595, 0.8551, 0.05225, 0.8588, 0.05225, 0.8588, 0.05595, 0.8551, 0.05595, 0.01285, 0.01403, 0.01381, 0.01403, 0.01381, 0.01498, 0.01285, 0.01498, 0.8475, 0.05225, 0.8513, 0.05225, 0.8513, 0.05595, 0.8475, 0.05595, 0.3087, 0.3849, 0.3095, 0.3849, 0.3095, 0.3857, 0.3087, 0.3857, 0.843, 0.1065, 0.8459, 0.1065, 0.8459, 0.1125, 0.843, 0.1125, 0.8346, 0.1228, 0.8351, 0.1228, 0.8351, 0.1238, 0.8346, 0.1238, 0.843, 0.09219, 0.8459, 0.09219, 0.8459, 0.09526, 0.843, 0.09526, 0.843, 0.1009, 0.8459, 0.1009, 0.8459, 0.1065, 0.843, 0.1065, 0.8484, 0.09814, 0.8521, 0.09814, 0.8521, 0.1059, 0.8484, 0.1059, 0.8328, 0.07459, 0.8342, 0.07459, 0.8342, 0.07745, 0.8328, 0.07745, 0.8484, 0.07965, 0.8521, 0.07965, 0.8521, 0.08362, 0.8484, 0.08362, 0.8484, 0.09088, 0.8521, 0.09088, 0.8521, 0.09814, 0.8484, 0.09814, 0.8402, 0.1009, 0.843, 0.1009, 0.843, 0.1065, 0.8402, 0.1065, 0.8402, 0.09219, 0.843, 0.09219, 0.843, 0.09526, 0.8402, 0.09526, 0.8346, 0.1219, 0.8351, 0.1219, 0.8351, 0.1228, 0.8346, 0.1228, 0.8402, 0.1065, 0.843, 0.1065, 0.843, 0.1125, 0.8402, 0.1125, 0.8475, 0.109, 0.8513, 0.109, 0.8513, 0.1127, 0.8475, 0.1127, 0.8551, 0.109, 0.8588, 0.109, 0.8588, 0.1127, 0.8551, 0.1127, 0.252, 0.1867, 0.252, 0.1867, 0.252, 0.1868, 0.252, 0.1868, 0.8399, 0.05595, 0.8437, 0.05595, 0.8437, 0.05965, 0.8399, 0.05965, 0.8551, 0.05595, 0.8588, 0.05595, 0.8588, 0.05965, 0.8551, 0.05965, 0.8475, 0.05595, 0.8513, 0.05595, 0.8513, 0.05965, 0.8475, 0.05965, 0.3105, 0.3812, 0.3127, 0.3812, 0.3127, 0.3858, 0.3105, 0.3858, 0.8328, 0.07745, 0.8342, 0.07745, 0.8342, 0.08032, 0.8328, 0.08032, 0.8521, 0.07965, 0.8558, 0.07965, 0.8558, 0.08362, 0.8521, 0.08362, 0.8521, 0.09088, 0.8558, 0.09088, 0.8558, 0.09814, 0.8521, 0.09814, 0.8588, 0.05595, 0.8627, 0.05595, 0.8627, 0.05965, 0.8588, 0.05965, 0.8588, 0.109, 0.8627, 0.109, 0.8627, 0.1127, 0.8588, 0.1127, 0.8284, 0.07459, 0.8314, 0.07459, 0.8314, 0.07745, 0.8284, 0.07745, 0.8588, 0.1127, 0.8627, 0.1127, 0.8627, 0.1164, 0.8588, 0.1164, 0.8588, 0.1201, 0.8627, 0.1201, 0.8627, 0.1238, 0.8588, 0.1238, 0.8588, 0.0466, 0.8627, 0.0466, 0.8627, 0.04854, 0.8588, 0.04854, 0.8588, 0.1051, 0.8627, 0.1051, 0.8627, 0.109, 0.8588, 0.109, 0.8588, 0.05965, 0.8627, 0.05965, 0.8627, 0.06335, 0.8588, 0.06335, 0.8588, 0.08623, 0.8627, 0.08623, 0.8627, 0.09349, 0.8588, 0.09349, 0.8588, 0.01052, 0.8627, 0.01052, 0.8627, 0.01832, 0.8588, 0.01832, 0.8588, 0.02558, 0.8627, 0.02558, 0.8627, 0.03285, 0.8588, 0.03285, 0.8588, 0.075, 0.8627, 0.075, 0.8627, 0.07897, 0.8588, 0.07897, 0.8588, 0.06719, 0.8627, 0.06719, 0.8627, 0.07104, 0.8588, 0.07104, 0.8588, 0.09349, 0.8627, 0.09349, 0.8627, 0.1013, 0.8588, 0.1013, 0.8588, 0.03681, 0.8627, 0.03681, 0.8627, 0.04078, 0.8588, 0.04078, 0.8588, 0.1296, 0.8627, 0.1296, 0.8627, 0.1316, 0.8588, 0.1316, 0.8588, 0.06335, 0.8627, 0.06335, 0.8627, 0.06719, 0.8588, 0.06719, 0.8588, 0.1013, 0.8627, 0.1013, 0.8627, 0.1051, 0.8588, 0.1051, 0.252, 0.1865, 0.252, 0.1865, 0.252, 0.1866, 0.252, 0.1866, 0.8399, 0.06335, 0.8437, 0.06335, 0.8437, 0.06719, 0.8399, 0.06719, 0.8551, 0.06335, 0.8588, 0.06335, 0.8588, 0.06719, 0.8551, 0.06719, 0.01285, 0.01113, 0.01381, 0.01113, 0.01381, 0.01211, 0.01285, 0.01211, 0.8475, 0.06335, 0.8513, 0.06335, 0.8513, 0.06719, 0.8475, 0.06719, 0.8475, 0.1013, 0.8513, 0.1013, 0.8513, 0.1051, 0.8475, 0.1051, 0.8664, 0.09349, 0.8702, 0.09349, 0.8702, 0.1013, 0.8664, 0.1013, 0.8646, 0.1013, 0.8664, 0.1013, 0.8664, 0.1051, 0.8646, 0.1051, 0.8664, 0.075, 0.8702, 0.075, 0.8702, 0.07897, 0.8664, 0.07897, 0.8664, 0.08623, 0.8702, 0.08623, 0.8702, 0.09349, 0.8664, 0.09349, 0.8595, 0.09088, 0.8323, 0.08623, 0.8323, 0.09349, 0.8595, 0.09814, 0.8595, 0.07965, 0.8323, 0.075, 0.8323, 0.07897, 0.8595, 0.08362, 0.8646, 0.06335, 0.8664, 0.06335, 0.8664, 0.06719, 0.8646, 0.06719, 0.8595, 0.09814, 0.8323, 0.09349, 0.8323, 0.1013, 0.8595, 0.1059, 0.8588, 0.1257, 0.8627, 0.1257, 0.8627, 0.1277, 0.8588, 0.1277, 0.8588, 0.04272, 0.8627, 0.04272, 0.8627, 0.04466, 0.8588, 0.04466, 0.8399, 0.04272, 0.8437, 0.04272, 0.8437, 0.04466, 0.8399, 0.04466, 0.8399, 0.1257, 0.8437, 0.1257, 0.8437, 0.1277, 0.8399, 0.1277, 0.8551, 0.1257, 0.8588, 0.1257, 0.8588, 0.1277, 0.8551, 0.1277, 0.8551, 0.04272, 0.8588, 0.04272, 0.8588, 0.04466, 0.8551, 0.04466, 0.8475, 0.1257, 0.8513, 0.1257, 0.8513, 0.1277, 0.8475, 0.1277, 0.8475, 0.04272, 0.8513, 0.04272, 0.8513, 0.04466, 0.8475, 0.04466, 0.8388, 0.09088, 0.8408, 0.09088, 0.8408, 0.09814, 0.8388, 0.09814, 0.8388, 0.07965, 0.8408, 0.07965, 0.8408, 0.08362, 0.8388, 0.08362, 0.8646, 0.04272, 0.8664, 0.04272, 0.8664, 0.04466, 0.8646, 0.04466, 0.8388, 0.09814, 0.8408, 0.09814, 0.8408, 0.1059, 0.8388, 0.1059, 0.8908, 0.08623, 0.8928, 0.08623, 0.8928, 0.09349, 0.8908, 0.09349, 0.8908, 0.075, 0.8928, 0.075, 0.8928, 0.07897, 0.8908, 0.07897, 0.8646, 0.1257, 0.8664, 0.1257, 0.8664, 0.1277, 0.8646, 0.1277, 0.8908, 0.09349, 0.8928, 0.09349, 0.8928, 0.1013, 0.8908, 0.1013, 0.8588, 0.1164, 0.8627, 0.1164, 0.8627, 0.1201, 0.8588, 0.1201, 0.8284, 0.07172, 0.8314, 0.07172, 0.8314, 0.07459, 0.8284, 0.07459, 0.8447, 0.09088, 0.8484, 0.09088, 0.8484, 0.09814, 0.8447, 0.09814, 0.8447, 0.07965, 0.8484, 0.07965, 0.8484, 0.08362, 0.8447, 0.08362, 0.8328, 0.07172, 0.8342, 0.07172, 0.8342, 0.07459, 0.8328, 0.07459, 0.8447, 0.09814, 0.8484, 0.09814, 0.8484, 0.1059, 0.8447, 0.1059, 0.8475, 0.04854, 0.8513, 0.04854, 0.8513, 0.05225, 0.8475, 0.05225, 0.8551, 0.04854, 0.8588, 0.04854, 0.8588, 0.05225, 0.8551, 0.05225, 0.8399, 0.04854, 0.8437, 0.04854, 0.8437, 0.05225, 0.8399, 0.05225, 0.252, 0.1868, 0.252, 0.1868, 0.252, 0.1869, 0.252, 0.1869, 0.01285, 0.01498, 0.01381, 0.01498, 0.01381, 0.01592, 0.01285, 0.01592, 0.8475, 0.1164, 0.8513, 0.1164, 0.8513, 0.1201, 0.8475, 0.1201, 0.8459, 0.1065, 0.8487, 0.1065, 0.8487, 0.1125, 0.8459, 0.1125, 0.8453, 0.1212, 0.846, 0.1212, 0.846, 0.1224, 0.8453, 0.1224, 0.8459, 0.09219, 0.8487, 0.09219, 0.8487, 0.09526, 0.8459, 0.09526, 0.8459, 0.1009, 0.8487, 0.1009, 0.8487, 0.1065, 0.8459, 0.1065, 0.2487, 0.1733, 0.2487, 0.1733, 0.2487, 0.1733, 0.2487, 0.1733, 0.8437, 0.04854, 0.8475, 0.04854, 0.8475, 0.05225, 0.8437, 0.05225, 0.8437, 0.04272, 0.8475, 0.04272, 0.8475, 0.04466, 0.8437, 0.04466, 0.8437, 0.1257, 0.8475, 0.1257, 0.8475, 0.1277, 0.8437, 0.1277, 0.2487, 0.1734, 0.2487, 0.1734, 0.2487, 0.1734, 0.2487, 0.1734, 0.8437, 0.06335, 0.8475, 0.06335, 0.8475, 0.06719, 0.8437, 0.06719, 0.8437, 0.05595, 0.8475, 0.05595, 0.8475, 0.05965, 0.8437, 0.05965, 0.2487, 0.1734, 0.2487, 0.1734, 0.2487, 0.1734, 0.2487, 0.1734, 0.2488, 0.1748, 0.2488, 0.1748, 0.2488, 0.1748, 0.2488, 0.1748, 0.8437, 0.05225, 0.8475, 0.05225, 0.8475, 0.05595, 0.8437, 0.05595, 0.8437, 0.1296, 0.8475, 0.1296, 0.8475, 0.1316, 0.8437, 0.1316, 0.8437, 0.03681, 0.8475, 0.03681, 0.8475, 0.04078, 0.8437, 0.04078, 0.8437, 0.09349, 0.8475, 0.09349, 0.8475, 0.1013, 0.8437, 0.1013, 0.8437, 0.06719, 0.8475, 0.06719, 0.8475, 0.07104, 0.8437, 0.07104, 0.8437, 0.075, 0.8475, 0.075, 0.8475, 0.07897, 0.8437, 0.07897, 0.8437, 0.02558, 0.8475, 0.02558, 0.8475, 0.03285, 0.8437, 0.03285, 0.8437, 0.01052, 0.8475, 0.01052, 0.8475, 0.01832, 0.8437, 0.01832, 0.8437, 0.08623, 0.8475, 0.08623, 0.8475, 0.09349, 0.8437, 0.09349, 0.8437, 0.05965, 0.8475, 0.05965, 0.8475, 0.06335, 0.8437, 0.06335, 0.2487, 0.1734, 0.2487, 0.1734, 0.2487, 0.1734, 0.2487, 0.1734, 0.8437, 0.0466, 0.8475, 0.0466, 0.8475, 0.04854, 0.8437, 0.04854, 0.8437, 0.1201, 0.8475, 0.1201, 0.8475, 0.1238, 0.8437, 0.1238, 0.8361, 0.1164, 0.8399, 0.1164, 0.8399, 0.1201, 0.8361, 0.1201, 0.8361, 0.04854, 0.8399, 0.04854, 0.8399, 0.05225, 0.8361, 0.05225, 0.8361, 0.1257, 0.8399, 0.1257, 0.8399, 0.1277, 0.8361, 0.1277, 0.8361, 0.04272, 0.8399, 0.04272, 0.8399, 0.04466, 0.8361, 0.04466, 0.8361, 0.06335, 0.8399, 0.06335, 0.8399, 0.06719, 0.8361, 0.06719, 0.8361, 0.1013, 0.8399, 0.1013, 0.8399, 0.1051, 0.8361, 0.1051, 0.8361, 0.05595, 0.8399, 0.05595, 0.8399, 0.05965, 0.8361, 0.05965, 0.8361, 0.109, 0.8399, 0.109, 0.8399, 0.1127, 0.8361, 0.1127, 0.8361, 0.05225, 0.8399, 0.05225, 0.8399, 0.05595, 0.8361, 0.05595, 0.3063, 0.3849, 0.3071, 0.3849, 0.3071, 0.3857, 0.3063, 0.3857, 0.8361, 0.1201, 0.8399, 0.1201, 0.8399, 0.1238, 0.8361, 0.1238, 0.8361, 0.0466, 0.8399, 0.0466, 0.8399, 0.04854, 0.8361, 0.04854, 0.8361, 0.1051, 0.8399, 0.1051, 0.8399, 0.109, 0.8361, 0.109, 0.8361, 0.05965, 0.8399, 0.05965, 0.8399, 0.06335, 0.8361, 0.06335, 0.8361, 0.08623, 0.8399, 0.08623, 0.8399, 0.09349, 0.8361, 0.09349, 0.8361, 0.01052, 0.8399, 0.01052, 0.8399, 0.01832, 0.8361, 0.01832, 0.8361, 0.02558, 0.8399, 0.02558, 0.8399, 0.03285, 0.8361, 0.03285, 0.8361, 0.075, 0.8399, 0.075, 0.8399, 0.07897, 0.8361, 0.07897, 0.8361, 0.06719, 0.8399, 0.06719, 0.8399, 0.07104, 0.8361, 0.07104, 0.8361, 0.09349, 0.8399, 0.09349, 0.8399, 0.1013, 0.8361, 0.1013, 0.8361, 0.03681, 0.8399, 0.03681, 0.8399, 0.04078, 0.8361, 0.04078, 0.8361, 0.1296, 0.8399, 0.1296, 0.8399, 0.1316, 0.8361, 0.1316, 0.01189, 0.01498, 0.01285, 0.01498, 0.01285, 0.01592, 0.01189, 0.01592, 0.8513, 0.04854, 0.8551, 0.04854, 0.8551, 0.05225, 0.8513, 0.05225, 0.8513, 0.04272, 0.8551, 0.04272, 0.8551, 0.04466, 0.8513, 0.04466, 0.8513, 0.1257, 0.8551, 0.1257, 0.8551, 0.1277, 0.8513, 0.1277, 0.01189, 0.01113, 0.01285, 0.01113, 0.01285, 0.01211, 0.01189, 0.01211, 0.8513, 0.06335, 0.8551, 0.06335, 0.8551, 0.06719, 0.8513, 0.06719, 0.8513, 0.05595, 0.8551, 0.05595, 0.8551, 0.05965, 0.8513, 0.05965, 0.8513, 0.109, 0.8551, 0.109, 0.8551, 0.1127, 0.8513, 0.1127, 0.01189, 0.01403, 0.01285, 0.01403, 0.01285, 0.01498, 0.01189, 0.01498, 0.8513, 0.05225, 0.8551, 0.05225, 0.8551, 0.05595, 0.8513, 0.05595, 0.8513, 0.1296, 0.8551, 0.1296, 0.8551, 0.1316, 0.8513, 0.1316, 0.8513, 0.03681, 0.8551, 0.03681, 0.8551, 0.04078, 0.8513, 0.04078, 0.8513, 0.09349, 0.8551, 0.09349, 0.8551, 0.1013, 0.8513, 0.1013, 0.8513, 0.06719, 0.8551, 0.06719, 0.8551, 0.07104, 0.8513, 0.07104, 0.8513, 0.075, 0.8551, 0.075, 0.8551, 0.07897, 0.8513, 0.07897, 0.8513, 0.02558, 0.8551, 0.02558, 0.8551, 0.03285, 0.8513, 0.03285, 0.8513, 0.01052, 0.8551, 0.01052, 0.8551, 0.01832, 0.8513, 0.01832, 0.8513, 0.08623, 0.8551, 0.08623, 0.8551, 0.09349, 0.8513, 0.09349, 0.8513, 0.05965, 0.8551, 0.05965, 0.8551, 0.06335, 0.8513, 0.06335, 0.01189, 0.01211, 0.01285, 0.01211, 0.01285, 0.01309, 0.01189, 0.01309, 0.8513, 0.0466, 0.8551, 0.0466, 0.8551, 0.04854, 0.8513, 0.04854, 0.8513, 0.1201, 0.8551, 0.1201, 0.8551, 0.1238, 0.8513, 0.1238, 0.8513, 0.07897, 0.8551, 0.07897, 0.8551, 0.08623, 0.8513, 0.08623, 0.8513, 0.01832, 0.8551, 0.01832, 0.8551, 0.02558, 0.8513, 0.02558, 0.8361, 0.01832, 0.8399, 0.01832, 0.8399, 0.02558, 0.8361, 0.02558, 0.8361, 0.07897, 0.8399, 0.07897, 0.8399, 0.08623, 0.8361, 0.08623, 0.8437, 0.07897, 0.8475, 0.07897, 0.8475, 0.08623, 0.8437, 0.08623, 0.8437, 0.01832, 0.8475, 0.01832, 0.8475, 0.02558, 0.8437, 0.02558, 0.8459, 0.09526, 0.8487, 0.09526, 0.8487, 0.1009, 0.8459, 0.1009, 0.8447, 0.08362, 0.8484, 0.08362, 0.8484, 0.09088, 0.8447, 0.09088, 0.8908, 0.07897, 0.8928, 0.07897, 0.8928, 0.08623, 0.8908, 0.08623, 0.8388, 0.08362, 0.8408, 0.08362, 0.8408, 0.09088, 0.8388, 0.09088, 0.8595, 0.08362, 0.8323, 0.07897, 0.8323, 0.08623, 0.8595, 0.09088, 0.8664, 0.07897, 0.8702, 0.07897, 0.8702, 0.08623, 0.8664, 0.08623, 0.8588, 0.01832, 0.8627, 0.01832, 0.8627, 0.02558, 0.8588, 0.02558, 0.8588, 0.07897, 0.8627, 0.07897, 0.8627, 0.08623, 0.8588, 0.08623, 0.8521, 0.08362, 0.8558, 0.08362, 0.8558, 0.09088, 0.8521, 0.09088, 0.8402, 0.09526, 0.843, 0.09526, 0.843, 0.1009, 0.8402, 0.1009, 0.8484, 0.08362, 0.8521, 0.08362, 0.8521, 0.09088, 0.8484, 0.09088, 0.843, 0.09526, 0.8459, 0.09526, 0.8459, 0.1009, 0.843, 0.1009, 0.8399, 0.07897, 0.8437, 0.07897, 0.8437, 0.08623, 0.8399, 0.08623, 0.8399, 0.01832, 0.8437, 0.01832, 0.8437, 0.02558, 0.8399, 0.02558, 0.8551, 0.01832, 0.8588, 0.01832, 0.8588, 0.02558, 0.8551, 0.02558, 0.8551, 0.07897, 0.8588, 0.07897, 0.8588, 0.08623, 0.8551, 0.08623, 0.8475, 0.01832, 0.8513, 0.01832, 0.8513, 0.02558, 0.8475, 0.02558, 0.8475, 0.07897, 0.8513, 0.07897, 0.8513, 0.08623, 0.8475, 0.08623, 0.8487, 0.09526, 0.8516, 0.09526, 0.8516, 0.1009, 0.8487, 0.1009, 0.8427, 0.08362, 0.8447, 0.08362, 0.8447, 0.09088, 0.8427, 0.09088, 0.8558, 0.08362, 0.8595, 0.08362, 0.8595, 0.09088, 0.8558, 0.09088, 0.8372, 0.09526, 0.8402, 0.09526, 0.8402, 0.1009, 0.8372, 0.1009, 0.8947, 0.07897, 0.8967, 0.07897, 0.8967, 0.08623, 0.8947, 0.08623, 0.8323, 0.07897, 0.8361, 0.07897, 0.8361, 0.08623, 0.8323, 0.08623, 0.8646, 0.07897, 0.8664, 0.07897, 0.8664, 0.08623, 0.8646, 0.08623, 0.8646, 0.01832, 0.8664, 0.01832, 0.8664, 0.02558, 0.8646, 0.02558, 0.8513, 0.07104, 0.8551, 0.07104, 0.8551, 0.075, 0.8513, 0.075, 0.8513, 0.03285, 0.8551, 0.03285, 0.8551, 0.03681, 0.8513, 0.03681, 0.8361, 0.03285, 0.8399, 0.03285, 0.8399, 0.03681, 0.8361, 0.03681, 0.8361, 0.07104, 0.8399, 0.07104, 0.8399, 0.075, 0.8361, 0.075, 0.8437, 0.07104, 0.8475, 0.07104, 0.8475, 0.075, 0.8437, 0.075, 0.8437, 0.03285, 0.8475, 0.03285, 0.8475, 0.03681, 0.8437, 0.03681, 0.8459, 0.08913, 0.8487, 0.08913, 0.8487, 0.09219, 0.8459, 0.09219, 0.8447, 0.07569, 0.8484, 0.07569, 0.8484, 0.07965, 0.8447, 0.07965, 0.8908, 0.07104, 0.8928, 0.07104, 0.8928, 0.075, 0.8908, 0.075, 0.8388, 0.07569, 0.8408, 0.07569, 0.8408, 0.07965, 0.8388, 0.07965, 0.8595, 0.07569, 0.8323, 0.07104, 0.8323, 0.075, 0.8595, 0.07965, 0.8664, 0.07104, 0.8702, 0.07104, 0.8702, 0.075, 0.8664, 0.075, 0.8588, 0.03285, 0.8627, 0.03285, 0.8627, 0.03681, 0.8588, 0.03681, 0.8588, 0.07104, 0.8627, 0.07104, 0.8627, 0.075, 0.8588, 0.075, 0.8521, 0.07569, 0.8558, 0.07569, 0.8558, 0.07965, 0.8521, 0.07965, 0.8402, 0.08913, 0.843, 0.08913, 0.843, 0.09219, 0.8402, 0.09219, 0.8484, 0.07569, 0.8521, 0.07569, 0.8521, 0.07965, 0.8484, 0.07965, 0.843, 0.08913, 0.8459, 0.08913, 0.8459, 0.09219, 0.843, 0.09219, 0.8399, 0.07104, 0.8437, 0.07104, 0.8437, 0.075, 0.8399, 0.075, 0.8399, 0.03285, 0.8437, 0.03285, 0.8437, 0.03681, 0.8399, 0.03681, 0.8551, 0.03285, 0.8588, 0.03285, 0.8588, 0.03681, 0.8551, 0.03681, 0.8551, 0.07104, 0.8588, 0.07104, 0.8588, 0.075, 0.8551, 0.075, 0.8475, 0.03285, 0.8513, 0.03285, 0.8513, 0.03681, 0.8475, 0.03681, 0.8475, 0.07104, 0.8513, 0.07104, 0.8513, 0.075, 0.8475, 0.075, 0.8487, 0.08913, 0.8516, 0.08913, 0.8516, 0.09219, 0.8487, 0.09219, 0.8427, 0.07569, 0.8447, 0.07569, 0.8447, 0.07965, 0.8427, 0.07965, 0.8558, 0.07569, 0.8595, 0.07569, 0.8595, 0.07965, 0.8558, 0.07965, 0.8372, 0.08913, 0.8402, 0.08913, 0.8402, 0.09219, 0.8372, 0.09219, 0.8947, 0.07104, 0.8967, 0.07104, 0.8967, 0.075, 0.8947, 0.075, 0.8323, 0.07104, 0.8361, 0.07104, 0.8361, 0.075, 0.8323, 0.075, 0.8646, 0.07104, 0.8664, 0.07104, 0.8664, 0.075, 0.8646, 0.075, 0.8646, 0.03285, 0.8664, 0.03285, 0.8664, 0.03681, 0.8646, 0.03681, 0.8408, 0.07569, 0.8427, 0.07569, 0.8427, 0.07965, 0.8408, 0.07965, 0.8516, 0.08913, 0.8531, 0.08913, 0.8531, 0.09219, 0.8516, 0.09219, 0.8408, 0.08362, 0.8427, 0.08362, 0.8427, 0.09088, 0.8408, 0.09088, 0.8516, 0.09526, 0.8531, 0.09526, 0.8531, 0.1009, 0.8516, 0.1009, 0.8513, 0.04466, 0.8551, 0.04466, 0.8551, 0.0466, 0.8513, 0.0466, 0.8513, 0.1238, 0.8551, 0.1238, 0.8551, 0.1257, 0.8513, 0.1257, 0.8361, 0.04466, 0.8399, 0.04466, 0.8399, 0.0466, 0.8361, 0.0466, 0.8361, 0.1238, 0.8399, 0.1238, 0.8399, 0.1257, 0.8361, 0.1257, 0.8437, 0.04466, 0.8475, 0.04466, 0.8475, 0.0466, 0.8437, 0.0466, 0.8437, 0.1238, 0.8475, 0.1238, 0.8475, 0.1257, 0.8437, 0.1257, 0.8889, 0.09349, 0.8908, 0.09349, 0.8908, 0.1013, 0.8889, 0.1013, 0.8646, 0.1238, 0.8664, 0.1238, 0.8664, 0.1257, 0.8646, 0.1257, 0.8516, 0.09219, 0.8531, 0.09219, 0.8531, 0.09526, 0.8516, 0.09526, 0.8516, 0.1009, 0.8531, 0.1009, 0.8531, 0.1065, 0.8516, 0.1065, 0.8475, 0.1238, 0.8513, 0.1238, 0.8513, 0.1257, 0.8475, 0.1257, 0.8551, 0.1238, 0.8588, 0.1238, 0.8588, 0.1257, 0.8551, 0.1257, 0.8399, 0.1238, 0.8437, 0.1238, 0.8437, 0.1257, 0.8399, 0.1257, 0.8588, 0.1238, 0.8627, 0.1238, 0.8627, 0.1257, 0.8588, 0.1257, 0.8588, 0.04466, 0.8627, 0.04466, 0.8627, 0.0466, 0.8588, 0.0466, 0.8399, 0.04466, 0.8437, 0.04466, 0.8437, 0.0466, 0.8399, 0.0466, 0.8551, 0.04466, 0.8588, 0.04466, 0.8588, 0.0466, 0.8551, 0.0466, 0.8475, 0.04466, 0.8513, 0.04466, 0.8513, 0.0466, 0.8475, 0.0466, 0.8408, 0.09088, 0.8427, 0.09088, 0.8427, 0.09814, 0.8408, 0.09814, 0.8408, 0.07965, 0.8427, 0.07965, 0.8427, 0.08362, 0.8408, 0.08362, 0.8646, 0.04466, 0.8664, 0.04466, 0.8664, 0.0466, 0.8646, 0.0466, 0.8408, 0.09814, 0.8427, 0.09814, 0.8427, 0.1059, 0.8408, 0.1059, 0.8627, 0.04466, 0.8646, 0.04466, 0.8646, 0.0466, 0.8627, 0.0466, 0.8627, 0.1238, 0.8646, 0.1238, 0.8646, 0.1257, 0.8627, 0.1257, 0.8627, 0.03285, 0.8646, 0.03285, 0.8646, 0.03681, 0.8627, 0.03681, 0.8627, 0.07104, 0.8646, 0.07104, 0.8646, 0.075, 0.8627, 0.075, 0.8627, 0.01832, 0.8646, 0.01832, 0.8646, 0.02558, 0.8627, 0.02558, 0.8627, 0.07897, 0.8646, 0.07897, 0.8646, 0.08623, 0.8627, 0.08623, 0.8447, 0.1212, 0.8453, 0.1212, 0.8453, 0.1224, 0.8447, 0.1224, 0.8314, 0.07172, 0.8328, 0.07172, 0.8328, 0.07459, 0.8314, 0.07459, 0.8627, 0.1257, 0.8646, 0.1257, 0.8646, 0.1277, 0.8627, 0.1277, 0.8627, 0.04272, 0.8646, 0.04272, 0.8646, 0.04466, 0.8627, 0.04466, 0.8627, 0.06335, 0.8646, 0.06335, 0.8646, 0.06719, 0.8627, 0.06719, 0.8627, 0.1013, 0.8646, 0.1013, 0.8646, 0.1051, 0.8627, 0.1051, 0.8627, 0.05595, 0.8646, 0.05595, 0.8646, 0.05965, 0.8627, 0.05965, 0.8447, 0.1187, 0.8453, 0.1187, 0.8453, 0.1199, 0.8447, 0.1199, 0.8314, 0.07459, 0.8328, 0.07459, 0.8328, 0.07745, 0.8314, 0.07745, 0.8447, 0.1199, 0.8453, 0.1199, 0.8453, 0.1212, 0.8447, 0.1212, 0.8627, 0.1201, 0.8646, 0.1201, 0.8646, 0.1238, 0.8627, 0.1238, 0.8627, 0.0466, 0.8646, 0.0466, 0.8646, 0.04854, 0.8627, 0.04854, 0.8627, 0.1051, 0.8646, 0.1051, 0.8646, 0.109, 0.8627, 0.109, 0.8627, 0.05965, 0.8646, 0.05965, 0.8646, 0.06335, 0.8627, 0.06335, 0.8627, 0.08623, 0.8646, 0.08623, 0.8646, 0.09349, 0.8627, 0.09349, 0.8627, 0.01052, 0.8646, 0.01052, 0.8646, 0.01832, 0.8627, 0.01832, 0.8627, 0.02558, 0.8646, 0.02558, 0.8646, 0.03285, 0.8627, 0.03285, 0.8627, 0.075, 0.8646, 0.075, 0.8646, 0.07897, 0.8627, 0.07897, 0.8627, 0.06719, 0.8646, 0.06719, 0.8646, 0.07104, 0.8627, 0.07104, 0.8627, 0.09349, 0.8646, 0.09349, 0.8646, 0.1013, 0.8627, 0.1013, 0.8627, 0.03681, 0.8646, 0.03681, 0.8646, 0.04078, 0.8627, 0.04078, 0.8627, 0.1296, 0.8646, 0.1296, 0.8646, 0.1316, 0.8627, 0.1316, 0.8627, 0.1277, 0.8646, 0.1277, 0.8646, 0.1296, 0.8627, 0.1296, 0.8627, 0.04078, 0.8646, 0.04078, 0.8646, 0.04272, 0.8627, 0.04272, 0.8928, 0.07104, 0.8947, 0.07104, 0.8947, 0.075, 0.8928, 0.075, 0.8369, 0.07569, 0.8388, 0.07569, 0.8388, 0.07965, 0.8369, 0.07965, 0.8928, 0.07897, 0.8947, 0.07897, 0.8947, 0.08623, 0.8928, 0.08623, 0.8369, 0.08362, 0.8388, 0.08362, 0.8388, 0.09088, 0.8369, 0.09088, 0.8513, 0.1277, 0.8551, 0.1277, 0.8551, 0.1296, 0.8513, 0.1296, 0.8513, 0.04078, 0.8551, 0.04078, 0.8551, 0.04272, 0.8513, 0.04272, 0.8361, 0.1277, 0.8399, 0.1277, 0.8399, 0.1296, 0.8361, 0.1296, 0.8361, 0.04078, 0.8399, 0.04078, 0.8399, 0.04272, 0.8361, 0.04272, 0.8437, 0.1277, 0.8475, 0.1277, 0.8475, 0.1296, 0.8437, 0.1296, 0.8437, 0.04078, 0.8475, 0.04078, 0.8475, 0.04272, 0.8437, 0.04272, 0.8369, 0.09814, 0.8388, 0.09814, 0.8388, 0.1059, 0.8369, 0.1059, 0.8646, 0.04078, 0.8664, 0.04078, 0.8664, 0.04272, 0.8646, 0.04272, 0.8369, 0.07965, 0.8388, 0.07965, 0.8388, 0.08362, 0.8369, 0.08362, 0.8369, 0.09088, 0.8388, 0.09088, 0.8388, 0.09814, 0.8369, 0.09814, 0.8475, 0.04078, 0.8513, 0.04078, 0.8513, 0.04272, 0.8475, 0.04272, 0.8551, 0.04078, 0.8588, 0.04078, 0.8588, 0.04272, 0.8551, 0.04272, 0.8399, 0.04078, 0.8437, 0.04078, 0.8437, 0.04272, 0.8399, 0.04272, 0.8588, 0.04078, 0.8627, 0.04078, 0.8627, 0.04272, 0.8588, 0.04272, 0.8588, 0.1277, 0.8627, 0.1277, 0.8627, 0.1296, 0.8588, 0.1296, 0.8399, 0.1277, 0.8437, 0.1277, 0.8437, 0.1296, 0.8399, 0.1296, 0.8551, 0.1277, 0.8588, 0.1277, 0.8588, 0.1296, 0.8551, 0.1296, 0.8475, 0.1277, 0.8513, 0.1277, 0.8513, 0.1296, 0.8475, 0.1296, 0.8928, 0.08623, 0.8947, 0.08623, 0.8947, 0.09349, 0.8928, 0.09349, 0.8928, 0.075, 0.8947, 0.075, 0.8947, 0.07897, 0.8928, 0.07897, 0.8646, 0.1277, 0.8664, 0.1277, 0.8664, 0.1296, 0.8646, 0.1296, 0.8928, 0.09349, 0.8947, 0.09349, 0.8947, 0.1013, 0.8928, 0.1013])
me_cube.materials.append(mat_material)
me_cube.use_mirror_vertex_groups = False
me_cube.update()

# ---- objects
ob_cube = bpy.data.objects.new('Cube', me_cube)

# ---- transforms, parenting, visibility, modifiers, constraints
ob_cube.location = (0.0, 0.0, 0.0)
ob_cube.lock_rotations_4d = False
ob_cube.empty_display_type = 'ARROWS'
ob_cube.lineart.crease_threshold = 0.0

# ---- collection membership
col_collection.objects.link(ob_cube)

# ---- scene / render settings (as saved in the file)
scene.frame_start = 1; scene.frame_end = 250; scene.frame_set(1)
scene.render.engine = 'BLENDER_EEVEE_NEXT'
scene.cycles.sampling_pattern = 'TABULATED_SOBOL'
scene.view_settings.view_transform = 'Filmic'
bpy.context.view_layer.update()

# ---- added for rendering (the .blend has no active camera and no usable light): camera, sun
cam_auto = bpy.data.cameras.new('AutoCamera')
cam_auto.lens = 50.0
cam_auto.sensor_width = 36.0
cam_auto.clip_end = 1000.0
ob_auto_camera = bpy.data.objects.new('AutoCamera', cam_auto)
scene.collection.objects.link(ob_auto_camera)
ob_auto_camera.location = (2.50786, -2.80691, 1.84693)
ob_auto_camera.rotation_euler = (1.09748, -7.21219e-08, 0.694738)
scene.camera = ob_auto_camera
light_auto_sun = bpy.data.lights.new('AutoSun', 'SUN')
light_auto_sun.energy = 3.0
light_auto_sun.angle = 0.0523599
ob_auto_sun = bpy.data.objects.new('AutoSun', light_auto_sun)
scene.collection.objects.link(ob_auto_sun)
ob_auto_sun.rotation_euler = (0.872665, 0.174533, 0.523599)
bpy.context.view_layer.update()
